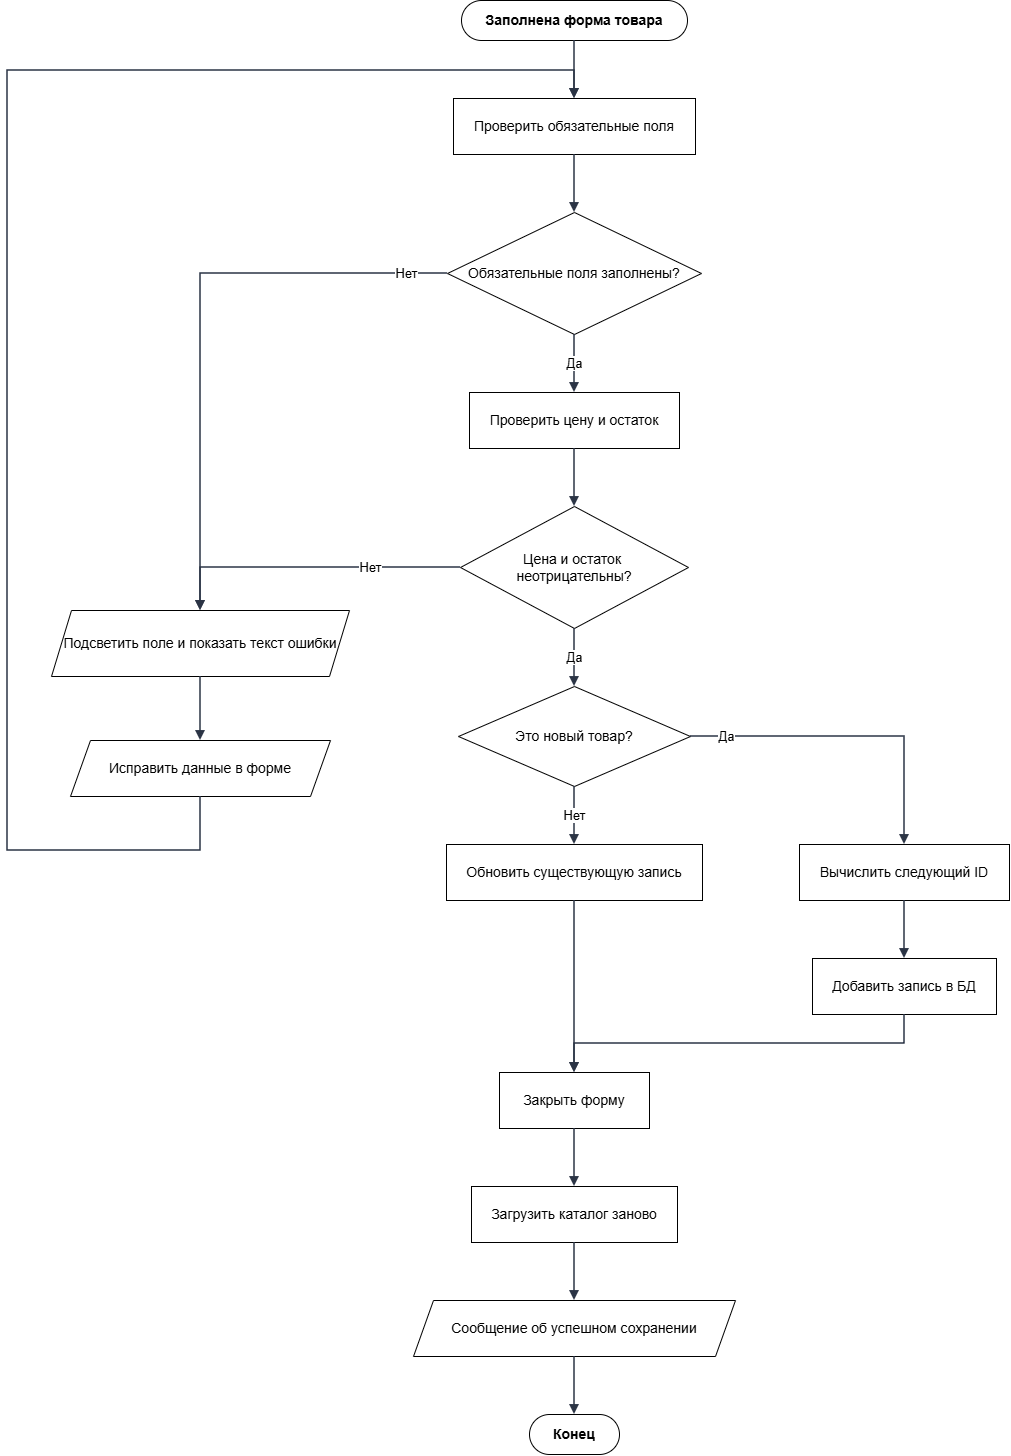

The diagram above was exported from draw.io. Its source (the exported page's mxGraphModel, read from the mxfile embedded in the PNG):
<mxGraphModel dx="1227" dy="851" grid="1" gridSize="10" guides="1" tooltips="1" connect="1" arrows="1" fold="1" page="1" pageScale="1" pageWidth="1082" pageHeight="1574" background="light-dark(#FFFFFF,#FFFFFF)" math="0" shadow="0">
  <root>
    <mxCell id="0" />
    <mxCell id="1" parent="0" />
    <mxCell id="n1" parent="1" style="rounded=1;whiteSpace=wrap;html=1;arcSize=50;fillColor=#ffffff;strokeColor=#000000;fontStyle=1;fontSize=14;" value="Заполнена форма товара" vertex="1">
      <mxGeometry height="40" width="226" x="494" y="70" as="geometry" />
    </mxCell>
    <mxCell id="n2" parent="1" style="rounded=0;whiteSpace=wrap;html=1;fillColor=#ffffff;strokeColor=#000000;fontSize=14;" value="Проверить обязательные поля" vertex="1">
      <mxGeometry height="56" width="242" x="486" y="168" as="geometry" />
    </mxCell>
    <mxCell id="n3" parent="1" style="rhombus;whiteSpace=wrap;html=1;fillColor=#ffffff;strokeColor=#000000;fontSize=14;" value="Обязательные поля заполнены?" vertex="1">
      <mxGeometry height="122" width="254" x="480" y="282" as="geometry" />
    </mxCell>
    <mxCell id="n4" parent="1" style="rounded=0;whiteSpace=wrap;html=1;fillColor=#ffffff;strokeColor=#000000;fontSize=14;" value="Проверить цену и остаток" vertex="1">
      <mxGeometry height="56" width="210" x="502" y="462" as="geometry" />
    </mxCell>
    <mxCell id="n5" parent="1" style="rhombus;whiteSpace=wrap;html=1;fillColor=#ffffff;strokeColor=#000000;fontSize=14;" value="Цена и остаток&amp;nbsp;&lt;div&gt;неотрицательны?&lt;/div&gt;" vertex="1">
      <mxGeometry height="122" width="228" x="493" y="576" as="geometry" />
    </mxCell>
    <mxCell id="n6" parent="1" style="shape=parallelogram;perimeter=parallelogramPerimeter;whiteSpace=wrap;html=1;fixedSize=1;size=20;fillColor=#ffffff;strokeColor=#000000;fontSize=14;" value="Подсветить поле и показать текст ошибки" vertex="1">
      <mxGeometry height="66" width="298" x="84" y="680" as="geometry" />
    </mxCell>
    <mxCell id="n7" parent="1" style="shape=parallelogram;perimeter=parallelogramPerimeter;whiteSpace=wrap;html=1;fixedSize=1;size=20;fillColor=#ffffff;strokeColor=#000000;fontSize=14;" value="Исправить данные в форме" vertex="1">
      <mxGeometry height="56" width="260" x="103" y="810" as="geometry" />
    </mxCell>
    <mxCell id="n8" parent="1" style="rhombus;whiteSpace=wrap;html=1;fillColor=#ffffff;strokeColor=#000000;fontSize=14;" value="Это новый товар?" vertex="1">
      <mxGeometry height="100" width="232" x="491" y="756" as="geometry" />
    </mxCell>
    <mxCell id="n9" parent="1" style="rounded=0;whiteSpace=wrap;html=1;fillColor=#ffffff;strokeColor=#000000;fontSize=14;" value="Обновить существующую запись" vertex="1">
      <mxGeometry height="56" width="256" x="479" y="914" as="geometry" />
    </mxCell>
    <mxCell id="n10" parent="1" style="rounded=0;whiteSpace=wrap;html=1;fillColor=#ffffff;strokeColor=#000000;fontSize=14;" value="Вычислить следующий ID" vertex="1">
      <mxGeometry height="56" width="210" x="832" y="914" as="geometry" />
    </mxCell>
    <mxCell id="n11" parent="1" style="rounded=0;whiteSpace=wrap;html=1;fillColor=#ffffff;strokeColor=#000000;fontSize=14;" value="Добавить запись в БД" vertex="1">
      <mxGeometry height="56" width="184" x="845" y="1028" as="geometry" />
    </mxCell>
    <mxCell id="n12" parent="1" style="rounded=0;whiteSpace=wrap;html=1;fillColor=#ffffff;strokeColor=#000000;fontSize=14;" value="Закрыть форму" vertex="1">
      <mxGeometry height="56" width="150" x="532" y="1142" as="geometry" />
    </mxCell>
    <mxCell id="n13" parent="1" style="rounded=0;whiteSpace=wrap;html=1;fillColor=#ffffff;strokeColor=#000000;fontSize=14;" value="Загрузить каталог заново" vertex="1">
      <mxGeometry height="56" width="206" x="504" y="1256" as="geometry" />
    </mxCell>
    <mxCell id="n14" parent="1" style="shape=parallelogram;perimeter=parallelogramPerimeter;whiteSpace=wrap;html=1;fixedSize=1;size=20;fillColor=#ffffff;strokeColor=#000000;fontSize=14;" value="Сообщение об успешном сохранении" vertex="1">
      <mxGeometry height="56" width="322" x="446" y="1370" as="geometry" />
    </mxCell>
    <mxCell id="n15" parent="1" style="rounded=1;whiteSpace=wrap;html=1;arcSize=50;fillColor=#ffffff;strokeColor=#000000;fontStyle=1;fontSize=14;" value="Конец" vertex="1">
      <mxGeometry height="40" width="90" x="562" y="1484" as="geometry" />
    </mxCell>
    <mxCell id="e1" edge="1" parent="1" source="n1" style="edgeStyle=orthogonalEdgeStyle;rounded=0;orthogonalLoop=1;jettySize=auto;html=1;endArrow=block;endFill=1;strokeWidth=1.5;strokeColor=#2b3445;fontSize=13;labelBackgroundColor=#FFFFFF;exitX=0.5;exitY=1;exitDx=0;exitDy=0;exitPerimeter=0;entryX=0.5;entryY=0;entryDx=0;entryDy=0;entryPerimeter=0;" target="n2" value="">
      <mxGeometry relative="1" as="geometry" />
    </mxCell>
    <mxCell id="e2" edge="1" parent="1" source="n2" style="edgeStyle=orthogonalEdgeStyle;rounded=0;orthogonalLoop=1;jettySize=auto;html=1;endArrow=block;endFill=1;strokeWidth=1.5;strokeColor=#2b3445;fontSize=13;labelBackgroundColor=#FFFFFF;exitX=0.5;exitY=1;exitDx=0;exitDy=0;exitPerimeter=0;entryX=0.5;entryY=0;entryDx=0;entryDy=0;entryPerimeter=0;" target="n3" value="">
      <mxGeometry relative="1" as="geometry" />
    </mxCell>
    <mxCell id="e3" edge="1" parent="1" source="n3" style="edgeStyle=orthogonalEdgeStyle;rounded=0;orthogonalLoop=1;jettySize=auto;html=1;endArrow=block;endFill=1;strokeWidth=1.5;strokeColor=#2b3445;fontSize=13;labelBackgroundColor=#FFFFFF;exitX=0;exitY=0.5;exitDx=0;exitDy=0;exitPerimeter=0;entryX=0.5;entryY=0;entryDx=0;entryDy=0;entryPerimeter=0;" target="n6" value="Нет">
      <mxGeometry relative="1" x="-0.8583" as="geometry">
        <Array as="points">
          <mxPoint x="233" y="343" />
        </Array>
      </mxGeometry>
    </mxCell>
    <mxCell id="e4" edge="1" parent="1" source="n3" style="edgeStyle=orthogonalEdgeStyle;rounded=0;orthogonalLoop=1;jettySize=auto;html=1;endArrow=block;endFill=1;strokeWidth=1.5;strokeColor=#2b3445;fontSize=13;labelBackgroundColor=#FFFFFF;exitX=0.5;exitY=1;exitDx=0;exitDy=0;exitPerimeter=0;entryX=0.5;entryY=0;entryDx=0;entryDy=0;entryPerimeter=0;" target="n4" value="Да">
      <mxGeometry relative="1" as="geometry" />
    </mxCell>
    <mxCell id="e5" edge="1" parent="1" source="n4" style="edgeStyle=orthogonalEdgeStyle;rounded=0;orthogonalLoop=1;jettySize=auto;html=1;endArrow=block;endFill=1;strokeWidth=1.5;strokeColor=#2b3445;fontSize=13;labelBackgroundColor=#FFFFFF;exitX=0.5;exitY=1;exitDx=0;exitDy=0;exitPerimeter=0;entryX=0.5;entryY=0;entryDx=0;entryDy=0;entryPerimeter=0;" target="n5" value="">
      <mxGeometry relative="1" as="geometry" />
    </mxCell>
    <mxCell id="e6" edge="1" parent="1" source="n5" style="edgeStyle=orthogonalEdgeStyle;rounded=0;orthogonalLoop=1;jettySize=auto;html=1;endArrow=block;endFill=1;strokeWidth=1.5;strokeColor=#2b3445;fontSize=13;labelBackgroundColor=#FFFFFF;exitX=0;exitY=0.5;exitDx=0;exitDy=0;exitPerimeter=0;entryX=0.5;entryY=0;entryDx=0;entryDy=0;" target="n6" value="Нет">
      <mxGeometry relative="1" x="-0.405" as="geometry" />
    </mxCell>
    <mxCell id="e7" edge="1" parent="1" source="n5" style="edgeStyle=orthogonalEdgeStyle;rounded=0;orthogonalLoop=1;jettySize=auto;html=1;endArrow=block;endFill=1;strokeWidth=1.5;strokeColor=#2b3445;fontSize=13;labelBackgroundColor=#FFFFFF;exitX=0.5;exitY=1;exitDx=0;exitDy=0;exitPerimeter=0;entryX=0.5;entryY=0;entryDx=0;entryDy=0;entryPerimeter=0;" target="n8" value="Да">
      <mxGeometry relative="1" as="geometry" />
    </mxCell>
    <mxCell id="e8" edge="1" parent="1" source="n6" style="edgeStyle=orthogonalEdgeStyle;rounded=0;orthogonalLoop=1;jettySize=auto;html=1;endArrow=block;endFill=1;strokeWidth=1.5;strokeColor=#2b3445;fontSize=13;labelBackgroundColor=#FFFFFF;exitX=0.5;exitY=1;exitDx=0;exitDy=0;exitPerimeter=0;entryX=0.5;entryY=0;entryDx=0;entryDy=0;entryPerimeter=0;" target="n7" value="">
      <mxGeometry relative="1" as="geometry" />
    </mxCell>
    <mxCell id="e9" edge="1" parent="1" source="n7" style="edgeStyle=orthogonalEdgeStyle;rounded=0;orthogonalLoop=1;jettySize=auto;html=1;endArrow=block;endFill=1;strokeWidth=1.5;strokeColor=#2b3445;fontSize=13;labelBackgroundColor=#FFFFFF;exitX=0.5;exitY=1;exitDx=0;exitDy=0;entryX=0.5;entryY=0;entryDx=0;entryDy=0;" target="n2" value="">
      <mxGeometry relative="1" x="0.0703" as="geometry">
        <Array as="points">
          <mxPoint x="233" y="920" />
          <mxPoint x="40" y="920" />
          <mxPoint x="40" y="140" />
          <mxPoint x="607" y="140" />
        </Array>
      </mxGeometry>
    </mxCell>
    <mxCell id="e10" edge="1" parent="1" source="n8" style="edgeStyle=orthogonalEdgeStyle;rounded=0;orthogonalLoop=1;jettySize=auto;html=1;endArrow=block;endFill=1;strokeWidth=1.5;strokeColor=#2b3445;fontSize=13;labelBackgroundColor=#FFFFFF;exitX=1;exitY=0.5;exitDx=0;exitDy=0;exitPerimeter=0;entryX=0.5;entryY=0;entryDx=0;entryDy=0;entryPerimeter=0;" target="n10" value="Да">
      <mxGeometry relative="1" x="-0.7764" as="geometry">
        <Array as="points">
          <mxPoint x="937" y="806" />
        </Array>
      </mxGeometry>
    </mxCell>
    <mxCell id="e11" edge="1" parent="1" source="n8" style="edgeStyle=orthogonalEdgeStyle;rounded=0;orthogonalLoop=1;jettySize=auto;html=1;endArrow=block;endFill=1;strokeWidth=1.5;strokeColor=#2b3445;fontSize=13;labelBackgroundColor=#FFFFFF;exitX=0.5;exitY=1;exitDx=0;exitDy=0;exitPerimeter=0;entryX=0.5;entryY=0;entryDx=0;entryDy=0;entryPerimeter=0;" target="n9" value="Нет">
      <mxGeometry relative="1" as="geometry" />
    </mxCell>
    <mxCell id="e12" edge="1" parent="1" source="n10" style="edgeStyle=orthogonalEdgeStyle;rounded=0;orthogonalLoop=1;jettySize=auto;html=1;endArrow=block;endFill=1;strokeWidth=1.5;strokeColor=#2b3445;fontSize=13;labelBackgroundColor=#FFFFFF;exitX=0.5;exitY=1;exitDx=0;exitDy=0;exitPerimeter=0;entryX=0.5;entryY=0;entryDx=0;entryDy=0;entryPerimeter=0;" target="n11" value="">
      <mxGeometry relative="1" as="geometry" />
    </mxCell>
    <mxCell id="e13" edge="1" parent="1" source="n11" style="edgeStyle=orthogonalEdgeStyle;rounded=0;orthogonalLoop=1;jettySize=auto;html=1;endArrow=block;endFill=1;strokeWidth=1.5;strokeColor=#2b3445;fontSize=13;labelBackgroundColor=#FFFFFF;exitX=0.5;exitY=1;exitDx=0;exitDy=0;exitPerimeter=0;entryX=0.5;entryY=0;entryDx=0;entryDy=0;entryPerimeter=0;" target="n12" value="">
      <mxGeometry relative="1" as="geometry">
        <Array as="points">
          <mxPoint x="937" y="1113" />
          <mxPoint x="607" y="1113" />
        </Array>
      </mxGeometry>
    </mxCell>
    <mxCell id="e14" edge="1" parent="1" source="n9" style="edgeStyle=orthogonalEdgeStyle;rounded=0;orthogonalLoop=1;jettySize=auto;html=1;endArrow=block;endFill=1;strokeWidth=1.5;strokeColor=#2b3445;fontSize=13;labelBackgroundColor=#FFFFFF;exitX=0.5;exitY=1;exitDx=0;exitDy=0;exitPerimeter=0;entryX=0.5;entryY=0;entryDx=0;entryDy=0;entryPerimeter=0;" target="n12" value="">
      <mxGeometry relative="1" as="geometry" />
    </mxCell>
    <mxCell id="e15" edge="1" parent="1" source="n12" style="edgeStyle=orthogonalEdgeStyle;rounded=0;orthogonalLoop=1;jettySize=auto;html=1;endArrow=block;endFill=1;strokeWidth=1.5;strokeColor=#2b3445;fontSize=13;labelBackgroundColor=#FFFFFF;exitX=0.5;exitY=1;exitDx=0;exitDy=0;exitPerimeter=0;entryX=0.5;entryY=0;entryDx=0;entryDy=0;entryPerimeter=0;" target="n13" value="">
      <mxGeometry relative="1" as="geometry" />
    </mxCell>
    <mxCell id="e16" edge="1" parent="1" source="n13" style="edgeStyle=orthogonalEdgeStyle;rounded=0;orthogonalLoop=1;jettySize=auto;html=1;endArrow=block;endFill=1;strokeWidth=1.5;strokeColor=#2b3445;fontSize=13;labelBackgroundColor=#FFFFFF;exitX=0.5;exitY=1;exitDx=0;exitDy=0;exitPerimeter=0;entryX=0.5;entryY=0;entryDx=0;entryDy=0;entryPerimeter=0;" target="n14" value="">
      <mxGeometry relative="1" as="geometry" />
    </mxCell>
    <mxCell id="e17" edge="1" parent="1" source="n14" style="edgeStyle=orthogonalEdgeStyle;rounded=0;orthogonalLoop=1;jettySize=auto;html=1;endArrow=block;endFill=1;strokeWidth=1.5;strokeColor=#2b3445;fontSize=13;labelBackgroundColor=#FFFFFF;exitX=0.5;exitY=1;exitDx=0;exitDy=0;exitPerimeter=0;entryX=0.5;entryY=0;entryDx=0;entryDy=0;entryPerimeter=0;" target="n15" value="">
      <mxGeometry relative="1" as="geometry" />
    </mxCell>
  </root>
</mxGraphModel>